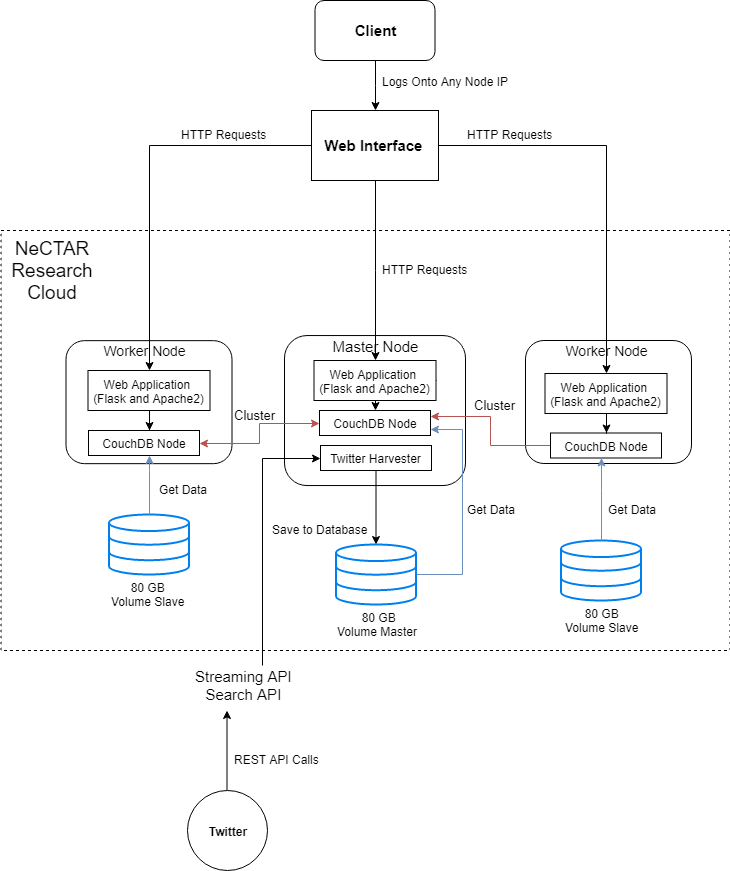

The diagram above was exported from draw.io. Its source (the exported page's mxGraphModel, read from the mxfile embedded in the PNG):
<mxGraphModel dx="992" dy="522" grid="1" gridSize="10" guides="1" tooltips="1" connect="1" arrows="1" fold="1" page="1" pageScale="1" pageWidth="827" pageHeight="1169" math="0" shadow="0">
  <root>
    <mxCell id="0" />
    <mxCell id="1" parent="0" />
    <mxCell id="qdEF03PF4GBDlP8uUBlV-4" value="" style="rounded=0;whiteSpace=wrap;html=1;glass=0;dashed=1;fillColor=#ffffff;gradientColor=none;align=center;" parent="1" vertex="1">
      <mxGeometry x="48.5" y="240" width="729" height="420" as="geometry" />
    </mxCell>
    <mxCell id="akQK0rw3Lwqo2IINhCvp-1" value="&lt;span style=&quot;font-size: 15px&quot;&gt;&lt;b&gt;Web Interface&amp;nbsp;&lt;/b&gt;&lt;/span&gt;&lt;br&gt;" style="rounded=0;whiteSpace=wrap;html=1;" parent="1" vertex="1">
      <mxGeometry x="359" y="120" width="127" height="70" as="geometry" />
    </mxCell>
    <mxCell id="0gg8Ngsw6VdRwwdICPGS-19" value="" style="edgeStyle=orthogonalEdgeStyle;rounded=0;orthogonalLoop=1;jettySize=auto;html=1;startArrow=none;startFill=0;" parent="1" source="akQK0rw3Lwqo2IINhCvp-10" edge="1">
      <mxGeometry relative="1" as="geometry">
        <mxPoint x="274.5" y="720" as="targetPoint" />
      </mxGeometry>
    </mxCell>
    <mxCell id="akQK0rw3Lwqo2IINhCvp-10" value="&lt;b&gt;Twitter&lt;/b&gt;" style="ellipse;whiteSpace=wrap;html=1;aspect=fixed;" parent="1" vertex="1">
      <mxGeometry x="234.5" y="800" width="80" height="80" as="geometry" />
    </mxCell>
    <mxCell id="J7PkF2IdLvkVqa4kMh08-1" value="&lt;font style=&quot;font-size: 15px&quot;&gt;&lt;br&gt;&lt;/font&gt;&lt;br&gt;" style="rounded=1;whiteSpace=wrap;html=1;" parent="1" vertex="1">
      <mxGeometry x="332" y="345.0555419921875" width="181" height="150" as="geometry" />
    </mxCell>
    <mxCell id="abpDrsPXKAut08NSyk0T-1" style="edgeStyle=orthogonalEdgeStyle;rounded=0;orthogonalLoop=1;jettySize=auto;html=1;" edge="1" parent="1" source="J7PkF2IdLvkVqa4kMh08-16" target="0gg8Ngsw6VdRwwdICPGS-14">
      <mxGeometry relative="1" as="geometry">
        <Array as="points">
          <mxPoint x="310" y="468" />
        </Array>
      </mxGeometry>
    </mxCell>
    <mxCell id="J7PkF2IdLvkVqa4kMh08-16" value="&lt;font style=&quot;font-size: 15px&quot;&gt;Streaming API&lt;br&gt;Search API&lt;/font&gt;&lt;br&gt;" style="text;html=1;resizable=0;points=[];autosize=1;align=center;verticalAlign=top;spacingTop=-4;" parent="1" vertex="1">
      <mxGeometry x="236.5" y="675" width="110" height="30" as="geometry" />
    </mxCell>
    <mxCell id="J7PkF2IdLvkVqa4kMh08-43" value="" style="html=1;verticalLabelPosition=bottom;align=center;labelBackgroundColor=#ffffff;verticalAlign=top;strokeWidth=2;strokeColor=#0080F0;fillColor=#ffffff;shadow=0;dashed=0;shape=mxgraph.ios7.icons.data;" parent="1" vertex="1">
      <mxGeometry x="156.5" y="524" width="80" height="60" as="geometry" />
    </mxCell>
    <mxCell id="0gg8Ngsw6VdRwwdICPGS-44" style="edgeStyle=orthogonalEdgeStyle;rounded=0;orthogonalLoop=1;jettySize=auto;html=1;entryX=1;entryY=0.75;entryDx=0;entryDy=0;startArrow=none;startFill=0;fillColor=#dae8fc;strokeColor=#6c8ebf;" parent="1" source="J7PkF2IdLvkVqa4kMh08-44" target="0gg8Ngsw6VdRwwdICPGS-13" edge="1">
      <mxGeometry relative="1" as="geometry">
        <Array as="points">
          <mxPoint x="510" y="584" />
          <mxPoint x="510" y="439" />
        </Array>
      </mxGeometry>
    </mxCell>
    <mxCell id="J7PkF2IdLvkVqa4kMh08-44" value="" style="html=1;verticalLabelPosition=bottom;align=center;labelBackgroundColor=#ffffff;verticalAlign=top;strokeWidth=2;strokeColor=#0080F0;fillColor=#ffffff;shadow=0;dashed=0;shape=mxgraph.ios7.icons.data;" parent="1" vertex="1">
      <mxGeometry x="383.5" y="554" width="80" height="60" as="geometry" />
    </mxCell>
    <mxCell id="J7PkF2IdLvkVqa4kMh08-45" value="" style="html=1;verticalLabelPosition=bottom;align=center;labelBackgroundColor=#ffffff;verticalAlign=top;strokeWidth=2;strokeColor=#0080F0;fillColor=#ffffff;shadow=0;dashed=0;shape=mxgraph.ios7.icons.data;" parent="1" vertex="1">
      <mxGeometry x="608.5" y="550" width="80" height="60" as="geometry" />
    </mxCell>
    <mxCell id="J7PkF2IdLvkVqa4kMh08-57" value="&lt;div style=&quot;text-align: center&quot;&gt;&lt;span&gt;80 GB&lt;/span&gt;&lt;/div&gt;&lt;span&gt;&lt;div style=&quot;text-align: center&quot;&gt;&lt;span&gt;Volume Slave&lt;/span&gt;&lt;/div&gt;&lt;/span&gt;" style="text;html=1;resizable=0;points=[];autosize=1;align=left;verticalAlign=top;spacingTop=-4;" parent="1" vertex="1">
      <mxGeometry x="157" y="587.5" width="90" height="30" as="geometry" />
    </mxCell>
    <mxCell id="J7PkF2IdLvkVqa4kMh08-76" value="&lt;div style=&quot;text-align: center&quot;&gt;&lt;span style=&quot;font-size: 19px&quot;&gt;NeCTAR Research Cloud&lt;/span&gt;&lt;/div&gt;" style="text;html=1;strokeColor=none;fillColor=none;align=center;verticalAlign=middle;whiteSpace=wrap;rounded=0;glass=0;" parent="1" vertex="1">
      <mxGeometry x="80" y="270" width="40" height="20" as="geometry" />
    </mxCell>
    <mxCell id="J7PkF2IdLvkVqa4kMh08-108" value="" style="rounded=1;whiteSpace=wrap;html=1;" parent="1" vertex="1">
      <mxGeometry x="113.5" y="350.16668701171875" width="166" height="123" as="geometry" />
    </mxCell>
    <mxCell id="0gg8Ngsw6VdRwwdICPGS-11" style="edgeStyle=orthogonalEdgeStyle;rounded=0;orthogonalLoop=1;jettySize=auto;html=1;entryX=0.5;entryY=0;entryDx=0;entryDy=0;" parent="1" source="DU4huPi9P4rtYe5VPcry-2" target="akQK0rw3Lwqo2IINhCvp-1" edge="1">
      <mxGeometry relative="1" as="geometry" />
    </mxCell>
    <mxCell id="DU4huPi9P4rtYe5VPcry-2" value="&lt;font style=&quot;font-size: 15px&quot;&gt;&lt;b&gt;Client&lt;/b&gt;&lt;/font&gt;" style="rounded=1;whiteSpace=wrap;html=1;" parent="1" vertex="1">
      <mxGeometry x="362.5" y="10" width="120" height="60" as="geometry" />
    </mxCell>
    <mxCell id="0gg8Ngsw6VdRwwdICPGS-2" value="REST API Calls" style="text;html=1;resizable=0;points=[];autosize=1;align=left;verticalAlign=top;spacingTop=-4;" parent="1" vertex="1">
      <mxGeometry x="280" y="760" width="100" height="10" as="geometry" />
    </mxCell>
    <mxCell id="0gg8Ngsw6VdRwwdICPGS-3" value="CouchDB Node" style="rounded=0;whiteSpace=wrap;html=1;" parent="1" vertex="1">
      <mxGeometry x="136" y="440" width="111" height="25" as="geometry" />
    </mxCell>
    <mxCell id="0gg8Ngsw6VdRwwdICPGS-34" value="" style="edgeStyle=orthogonalEdgeStyle;rounded=0;orthogonalLoop=1;jettySize=auto;html=1;startArrow=none;startFill=0;" parent="1" source="0gg8Ngsw6VdRwwdICPGS-4" edge="1">
      <mxGeometry relative="1" as="geometry">
        <mxPoint x="197" y="440" as="targetPoint" />
      </mxGeometry>
    </mxCell>
    <mxCell id="0gg8Ngsw6VdRwwdICPGS-4" value="Web Application&amp;nbsp;&lt;br&gt;(Flask and Apache2)&lt;br&gt;" style="rounded=0;whiteSpace=wrap;html=1;" parent="1" vertex="1">
      <mxGeometry x="135.5" y="380" width="122" height="40" as="geometry" />
    </mxCell>
    <mxCell id="0gg8Ngsw6VdRwwdICPGS-5" value="&lt;div style=&quot;text-align: center&quot;&gt;&lt;span&gt;&lt;font style=&quot;font-size: 14px&quot;&gt;Worker Node&lt;/font&gt;&lt;/span&gt;&lt;/div&gt;" style="text;html=1;strokeColor=none;fillColor=none;align=center;verticalAlign=middle;whiteSpace=wrap;rounded=0;" parent="1" vertex="1">
      <mxGeometry x="148.5" y="350" width="86" height="20" as="geometry" />
    </mxCell>
    <mxCell id="0gg8Ngsw6VdRwwdICPGS-6" value="&lt;div style=&quot;text-align: center&quot;&gt;&lt;span&gt;&lt;font style=&quot;font-size: 15px&quot;&gt;Master Node&lt;/font&gt;&lt;/span&gt;&lt;/div&gt;" style="text;html=1;strokeColor=none;fillColor=none;align=center;verticalAlign=middle;whiteSpace=wrap;rounded=0;" parent="1" vertex="1">
      <mxGeometry x="374" y="346" width="97" height="20" as="geometry" />
    </mxCell>
    <mxCell id="0gg8Ngsw6VdRwwdICPGS-7" value="" style="rounded=1;whiteSpace=wrap;html=1;" parent="1" vertex="1">
      <mxGeometry x="573" y="350" width="166" height="123" as="geometry" />
    </mxCell>
    <mxCell id="0gg8Ngsw6VdRwwdICPGS-45" style="edgeStyle=orthogonalEdgeStyle;rounded=0;orthogonalLoop=1;jettySize=auto;html=1;entryX=1;entryY=0.25;entryDx=0;entryDy=0;startArrow=none;startFill=0;fillColor=#f8cecc;strokeColor=#b85450;" parent="1" source="0gg8Ngsw6VdRwwdICPGS-8" target="0gg8Ngsw6VdRwwdICPGS-13" edge="1">
      <mxGeometry relative="1" as="geometry" />
    </mxCell>
    <mxCell id="0gg8Ngsw6VdRwwdICPGS-8" value="CouchDB Node" style="rounded=0;whiteSpace=wrap;html=1;" parent="1" vertex="1">
      <mxGeometry x="598" y="442.5" width="111" height="25" as="geometry" />
    </mxCell>
    <mxCell id="0gg8Ngsw6VdRwwdICPGS-32" style="edgeStyle=orthogonalEdgeStyle;rounded=0;orthogonalLoop=1;jettySize=auto;html=1;startArrow=none;startFill=0;" parent="1" source="0gg8Ngsw6VdRwwdICPGS-9" target="0gg8Ngsw6VdRwwdICPGS-8" edge="1">
      <mxGeometry relative="1" as="geometry" />
    </mxCell>
    <mxCell id="0gg8Ngsw6VdRwwdICPGS-9" value="Web Application&amp;nbsp;&lt;br&gt;(Flask and Apache2)&lt;br&gt;" style="rounded=0;whiteSpace=wrap;html=1;" parent="1" vertex="1">
      <mxGeometry x="592.5" y="383" width="122" height="40" as="geometry" />
    </mxCell>
    <mxCell id="0gg8Ngsw6VdRwwdICPGS-10" value="&lt;div style=&quot;text-align: center&quot;&gt;&lt;span&gt;&lt;font style=&quot;font-size: 14px&quot;&gt;Worker Node&lt;/font&gt;&lt;/span&gt;&lt;/div&gt;" style="text;html=1;strokeColor=none;fillColor=none;align=center;verticalAlign=middle;whiteSpace=wrap;rounded=0;" parent="1" vertex="1">
      <mxGeometry x="608.5" y="350" width="90" height="20" as="geometry" />
    </mxCell>
    <mxCell id="0gg8Ngsw6VdRwwdICPGS-29" style="edgeStyle=orthogonalEdgeStyle;rounded=0;orthogonalLoop=1;jettySize=auto;html=1;exitX=1;exitY=0.5;exitDx=0;exitDy=0;entryX=0.5;entryY=0;entryDx=0;entryDy=0;startArrow=none;startFill=0;" parent="1" source="0gg8Ngsw6VdRwwdICPGS-12" target="0gg8Ngsw6VdRwwdICPGS-13" edge="1">
      <mxGeometry relative="1" as="geometry">
        <Array as="points">
          <mxPoint x="423" y="390" />
        </Array>
      </mxGeometry>
    </mxCell>
    <mxCell id="0gg8Ngsw6VdRwwdICPGS-12" value="Web Application&amp;nbsp;&lt;br&gt;(Flask and Apache2)&lt;br&gt;" style="rounded=0;whiteSpace=wrap;html=1;" parent="1" vertex="1">
      <mxGeometry x="361.5" y="370" width="122" height="40" as="geometry" />
    </mxCell>
    <mxCell id="0gg8Ngsw6VdRwwdICPGS-17" style="edgeStyle=orthogonalEdgeStyle;rounded=0;orthogonalLoop=1;jettySize=auto;html=1;exitX=0;exitY=0.5;exitDx=0;exitDy=0;entryX=1;entryY=0.5;entryDx=0;entryDy=0;fillColor=#f8cecc;strokeColor=#b85450;startArrow=classic;startFill=1;" parent="1" source="0gg8Ngsw6VdRwwdICPGS-13" target="0gg8Ngsw6VdRwwdICPGS-3" edge="1">
      <mxGeometry relative="1" as="geometry">
        <Array as="points">
          <mxPoint x="307" y="433" />
          <mxPoint x="307" y="453" />
        </Array>
      </mxGeometry>
    </mxCell>
    <mxCell id="0gg8Ngsw6VdRwwdICPGS-13" value="CouchDB Node" style="rounded=0;whiteSpace=wrap;html=1;" parent="1" vertex="1">
      <mxGeometry x="367" y="420" width="111" height="25" as="geometry" />
    </mxCell>
    <mxCell id="0gg8Ngsw6VdRwwdICPGS-46" style="edgeStyle=orthogonalEdgeStyle;rounded=0;orthogonalLoop=1;jettySize=auto;html=1;startArrow=none;startFill=0;" parent="1" source="0gg8Ngsw6VdRwwdICPGS-14" target="J7PkF2IdLvkVqa4kMh08-44" edge="1">
      <mxGeometry relative="1" as="geometry" />
    </mxCell>
    <mxCell id="0gg8Ngsw6VdRwwdICPGS-14" value="Twitter Harvester" style="rounded=0;whiteSpace=wrap;html=1;" parent="1" vertex="1">
      <mxGeometry x="368" y="455" width="111" height="25" as="geometry" />
    </mxCell>
    <mxCell id="0gg8Ngsw6VdRwwdICPGS-20" value="HTTP Requests" style="text;html=1;resizable=0;points=[];autosize=1;align=left;verticalAlign=top;spacingTop=-4;" parent="1" vertex="1">
      <mxGeometry x="226.5" y="135" width="100" height="10" as="geometry" />
    </mxCell>
    <mxCell id="0gg8Ngsw6VdRwwdICPGS-21" value="HTTP Requests" style="text;html=1;resizable=0;points=[];autosize=1;align=left;verticalAlign=top;spacingTop=-4;" parent="1" vertex="1">
      <mxGeometry x="513" y="135" width="100" height="10" as="geometry" />
    </mxCell>
    <mxCell id="0gg8Ngsw6VdRwwdICPGS-22" value="HTTP Requests" style="text;html=1;resizable=0;points=[];autosize=1;align=left;verticalAlign=top;spacingTop=-4;" parent="1" vertex="1">
      <mxGeometry x="428" y="270" width="100" height="10" as="geometry" />
    </mxCell>
    <mxCell id="0gg8Ngsw6VdRwwdICPGS-35" value="&lt;div style=&quot;text-align: center&quot;&gt;&lt;span&gt;80 GB&lt;/span&gt;&lt;/div&gt;&lt;span&gt;&lt;div style=&quot;text-align: center&quot;&gt;&lt;span&gt;Volume Master&amp;nbsp;&lt;/span&gt;&lt;/div&gt;&lt;/span&gt;" style="text;html=1;resizable=0;points=[];autosize=1;align=left;verticalAlign=top;spacingTop=-4;" parent="1" vertex="1">
      <mxGeometry x="382.5" y="617.5" width="100" height="30" as="geometry" />
    </mxCell>
    <mxCell id="0gg8Ngsw6VdRwwdICPGS-36" value="&lt;div style=&quot;text-align: center&quot;&gt;&lt;span&gt;80 GB&lt;/span&gt;&lt;/div&gt;&lt;span&gt;&lt;div style=&quot;text-align: center&quot;&gt;&lt;span&gt;Volume Slave&lt;/span&gt;&lt;/div&gt;&lt;/span&gt;" style="text;html=1;resizable=0;points=[];autosize=1;align=left;verticalAlign=top;spacingTop=-4;" parent="1" vertex="1">
      <mxGeometry x="611" y="614" width="90" height="30" as="geometry" />
    </mxCell>
    <mxCell id="0gg8Ngsw6VdRwwdICPGS-39" style="edgeStyle=orthogonalEdgeStyle;rounded=0;orthogonalLoop=1;jettySize=auto;html=1;startArrow=none;startFill=0;fillColor=#dae8fc;strokeColor=#6c8ebf;" parent="1" source="J7PkF2IdLvkVqa4kMh08-43" target="0gg8Ngsw6VdRwwdICPGS-3" edge="1">
      <mxGeometry relative="1" as="geometry">
        <Array as="points">
          <mxPoint x="197" y="480" />
          <mxPoint x="197" y="480" />
        </Array>
      </mxGeometry>
    </mxCell>
    <mxCell id="0gg8Ngsw6VdRwwdICPGS-43" style="edgeStyle=orthogonalEdgeStyle;rounded=0;orthogonalLoop=1;jettySize=auto;html=1;startArrow=none;startFill=0;fillColor=#dae8fc;strokeColor=#6c8ebf;" parent="1" source="J7PkF2IdLvkVqa4kMh08-45" target="0gg8Ngsw6VdRwwdICPGS-8" edge="1">
      <mxGeometry relative="1" as="geometry">
        <Array as="points">
          <mxPoint x="649" y="500" />
          <mxPoint x="649" y="500" />
        </Array>
      </mxGeometry>
    </mxCell>
    <mxCell id="0gg8Ngsw6VdRwwdICPGS-47" value="Save to Database" style="text;html=1;resizable=0;points=[];autosize=1;align=left;verticalAlign=top;spacingTop=-4;" parent="1" vertex="1">
      <mxGeometry x="318" y="530" width="110" height="10" as="geometry" />
    </mxCell>
    <mxCell id="0gg8Ngsw6VdRwwdICPGS-48" value="Get Data" style="text;html=1;resizable=0;points=[];autosize=1;align=left;verticalAlign=top;spacingTop=-4;" parent="1" vertex="1">
      <mxGeometry x="653.5" y="510" width="60" height="10" as="geometry" />
    </mxCell>
    <mxCell id="0gg8Ngsw6VdRwwdICPGS-49" value="Get Data" style="text;html=1;resizable=0;points=[];autosize=1;align=left;verticalAlign=top;spacingTop=-4;" parent="1" vertex="1">
      <mxGeometry x="513" y="510" width="60" height="10" as="geometry" />
    </mxCell>
    <mxCell id="0gg8Ngsw6VdRwwdICPGS-50" value="Get Data" style="text;html=1;resizable=0;points=[];autosize=1;align=left;verticalAlign=top;spacingTop=-4;" parent="1" vertex="1">
      <mxGeometry x="204.5" y="490" width="60" height="10" as="geometry" />
    </mxCell>
    <mxCell id="0gg8Ngsw6VdRwwdICPGS-28" style="edgeStyle=orthogonalEdgeStyle;rounded=0;orthogonalLoop=1;jettySize=auto;html=1;startArrow=none;startFill=0;" parent="1" source="akQK0rw3Lwqo2IINhCvp-1" target="0gg8Ngsw6VdRwwdICPGS-4" edge="1">
      <mxGeometry relative="1" as="geometry" />
    </mxCell>
    <mxCell id="0gg8Ngsw6VdRwwdICPGS-26" style="edgeStyle=orthogonalEdgeStyle;rounded=0;orthogonalLoop=1;jettySize=auto;html=1;entryX=0.5;entryY=0;entryDx=0;entryDy=0;startArrow=none;startFill=0;" parent="1" source="akQK0rw3Lwqo2IINhCvp-1" target="0gg8Ngsw6VdRwwdICPGS-12" edge="1">
      <mxGeometry relative="1" as="geometry" />
    </mxCell>
    <mxCell id="0gg8Ngsw6VdRwwdICPGS-27" style="edgeStyle=orthogonalEdgeStyle;rounded=0;orthogonalLoop=1;jettySize=auto;html=1;startArrow=none;startFill=0;" parent="1" source="akQK0rw3Lwqo2IINhCvp-1" target="0gg8Ngsw6VdRwwdICPGS-9" edge="1">
      <mxGeometry relative="1" as="geometry" />
    </mxCell>
    <mxCell id="0gg8Ngsw6VdRwwdICPGS-53" value="&lt;font style=&quot;font-size: 13px&quot;&gt;Cluster&lt;/font&gt;" style="text;html=1;resizable=0;points=[];autosize=1;align=left;verticalAlign=top;spacingTop=-4;" parent="1" vertex="1">
      <mxGeometry x="520" y="405" width="60" height="10" as="geometry" />
    </mxCell>
    <mxCell id="0gg8Ngsw6VdRwwdICPGS-54" value="&lt;font style=&quot;font-size: 13px&quot;&gt;Cluster&lt;/font&gt;" style="text;html=1;resizable=0;points=[];autosize=1;align=left;verticalAlign=top;spacingTop=-4;" parent="1" vertex="1">
      <mxGeometry x="279.5" y="415" width="60" height="10" as="geometry" />
    </mxCell>
    <mxCell id="0gg8Ngsw6VdRwwdICPGS-55" value="Logs Onto Any Node IP" style="text;html=1;resizable=0;points=[];autosize=1;align=left;verticalAlign=top;spacingTop=-4;" parent="1" vertex="1">
      <mxGeometry x="428" y="82" width="140" height="10" as="geometry" />
    </mxCell>
  </root>
</mxGraphModel>